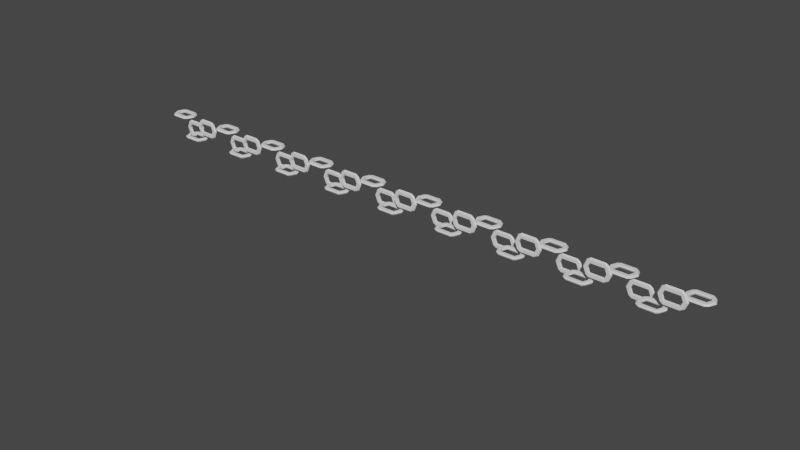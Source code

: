 # Source: Virveblend.blend  (saved by Blender 2.91.10; exported with 4.5.12 LTS)
import bpy
from mathutils import Matrix  # noqa: F401  (used for matrix-valued properties, if any)

bpy.ops.wm.read_factory_settings(use_empty=True)
scene = bpy.context.scene
scene.name = 'Scene'

# ---- collections
col_collection = bpy.data.collections.new('Collection'); scene.collection.children.link(col_collection)

# ---- materials (node trees are filled in below, after node groups)
mat_material = bpy.data.materials.new('Material')
mat_material.alpha_threshold = 0.0
mat_material.use_transparent_shadow = False
mat_material.line_color = (0.0, 0.0, 0.0, 1.0)

# ---- material node trees
mat_material.use_nodes = True; mat_material.node_tree.nodes.clear()
_N = mat_material.node_tree.nodes; _L = mat_material.node_tree.links
n0 = _N.new('ShaderNodeOutputMaterial'); n0.name = 'Material Output'; n0.location = (300, 300)
n1 = _N.new('ShaderNodeBsdfPrincipled'); n1.name = 'Principled BSDF'; n1.location = (10, 300)
n1.distribution = 'GGX'
n1.subsurface_method = 'BURLEY'
n1.inputs[2].default_value = 0.4
n1.inputs[3].default_value = 1.45
n1.inputs[27].default_value = (0.0, 0.0, 0.0, 1.0)
n1.inputs[28].default_value = 1.0
_L.new(n1.outputs[0], n0.inputs[0])
n0.is_active_output = True

# ---- world
world_world = bpy.data.worlds.new('World'); scene.world = world_world
world_world.use_nodes = True; world_world.node_tree.nodes.clear()
_N = world_world.node_tree.nodes; _L = world_world.node_tree.links
n0 = _N.new('ShaderNodeOutputWorld'); n0.name = 'World Output'; n0.location = (300, 300)
n1 = _N.new('ShaderNodeBackground'); n1.name = 'Background'; n1.location = (10, 300)
n1.inputs[0].default_value = (0.05088, 0.05088, 0.05088, 1.0)
_L.new(n1.outputs[0], n0.inputs[0])
n0.is_active_output = True
world_world.color = (0.05088, 0.05088, 0.05088)
world_world.use_sun_shadow = False
world_world.sun_shadow_jitter_overblur = 0.0

# ---- meshes
me_cube = bpy.data.meshes.new('Cube')
me_cube.from_pydata([(1.0, 1.0, 1.0), (-1.0, 1.0, 1.0), (-0.9355, 1.0, 1.0), (-0.871, 1.0, 1.0), (-0.8065, 1.0, 1.0), (-0.7419, 1.0, 1.0), (-0.6774, 1.0, 1.0), (-0.6129, 1.0, 1.0), (-0.5484, 1.0, 1.0), (-0.4839, 1.0, 1.0), (-0.4194, 1.0, 1.0), (-0.3548, 1.0, 1.0), (-0.2903, 1.0, 1.0), (-0.2258, 1.0, 1.0), (-0.1613, 1.0, 1.0), (-0.09677, 1.0, 1.0), (-0.03226, 1.0, 1.0), (0.03226, 1.0, 1.0), (0.09677, 1.0, 1.0), (0.1613, 1.0, 1.0), (0.2258, 1.0, 1.0), (0.2903, 1.0, 1.0), (0.3548, 1.0, 1.0), (0.4194, 1.0, 1.0), (0.4839, 1.0, 1.0), (0.5484, 1.0, 1.0), (0.6129, 1.0, 1.0), (0.6774, 1.0, 1.0), (0.7419, 1.0, 1.0), (0.8065, 1.0, 1.0), (0.871, 1.0, 1.0), (0.9355, 1.0, 1.0), (1.0, 1.881, 1.0), (-1.0, 1.881, 1.0), (-0.9355, 1.881, 1.0), (-0.871, 1.881, 1.0), (-0.8065, 1.881, 1.0), (-0.7419, 1.881, 1.0), (-0.6774, 1.881, 1.0), (-0.6129, 1.881, 1.0), (-0.5484, 1.881, 1.0), (-0.4839, 1.881, 1.0), (-0.4194, 1.881, 1.0), (-0.3548, 1.881, 1.0), (-0.2903, 1.881, 1.0), (-0.2258, 1.881, 1.0), (-0.1613, 1.881, 1.0), (-0.09677, 1.881, 1.0), (-0.03226, 1.881, 1.0), (0.03226, 1.881, 1.0), (0.09677, 1.881, 1.0), (0.1613, 1.881, 1.0), (0.2258, 1.881, 1.0), (0.2903, 1.881, 1.0), (0.3548, 1.881, 1.0), (0.4194, 1.881, 1.0), (0.4839, 1.881, 1.0), (0.5484, 1.881, 1.0), (0.6129, 1.881, 1.0), (0.6774, 1.881, 1.0), (0.7419, 1.881, 1.0), (0.8065, 1.881, 1.0), (0.871, 1.881, 1.0), (0.9355, 1.881, 1.0)], [], [(23, 24, 56, 55), (10, 11, 43, 42), (24, 25, 57, 56), (11, 12, 44, 43), (25, 26, 58, 57), (12, 13, 45, 44), (26, 27, 59, 58), (13, 14, 46, 45), (31, 0, 32, 63), (27, 28, 60, 59), (14, 15, 47, 46), (1, 2, 34, 33), (28, 29, 61, 60), (15, 16, 48, 47), (2, 3, 35, 34), (29, 30, 62, 61), (16, 17, 49, 48), (3, 4, 36, 35), (30, 31, 63, 62), (17, 18, 50, 49), (4, 5, 37, 36), (18, 19, 51, 50), (5, 6, 38, 37), (19, 20, 52, 51), (6, 7, 39, 38), (20, 21, 53, 52), (7, 8, 40, 39), (21, 22, 54, 53), (8, 9, 41, 40), (22, 23, 55, 54), (9, 10, 42, 41)])
_uv = me_cube.uv_layers.new(name='UVMap')
_uv.uv.foreach_set('vector', [0.0, 0.0, 0.0, 0.0, 0.0, 0.0, 0.0, 0.0, 0.0, 0.0, 0.0, 0.0, 0.0, 0.0, 0.0, 0.0, 0.0, 0.0, 0.0, 0.0, 0.0, 0.0, 0.0, 0.0, 0.0, 0.0, 0.0, 0.0, 0.0, 0.0, 0.0, 0.0, 0.0, 0.0, 0.0, 0.0, 0.0, 0.0, 0.0, 0.0, 0.0, 0.0, 0.0, 0.0, 0.0, 0.0, 0.0, 0.0, 0.0, 0.0, 0.0, 0.0, 0.0, 0.0, 0.0, 0.0, 0.0, 0.0, 0.0, 0.0, 0.0, 0.0, 0.0, 0.0, 0.0, 0.0, 0.0, 0.0, 0.0, 0.0, 0.0, 0.0, 0.0, 0.0, 0.0, 0.0, 0.0, 0.0, 0.0, 0.0, 0.0, 0.0, 0.0, 0.0, 0.0, 0.0, 0.0, 0.0, 0.0, 0.0, 0.0, 0.0, 0.0, 0.0, 0.0, 0.0, 0.0, 0.0, 0.0, 0.0, 0.0, 0.0, 0.0, 0.0, 0.0, 0.0, 0.0, 0.0, 0.0, 0.0, 0.0, 0.0, 0.0, 0.0, 0.0, 0.0, 0.0, 0.0, 0.0, 0.0, 0.0, 0.0, 0.0, 0.0, 0.0, 0.0, 0.0, 0.0, 0.0, 0.0, 0.0, 0.0, 0.0, 0.0, 0.0, 0.0, 0.0, 0.0, 0.0, 0.0, 0.0, 0.0, 0.0, 0.0, 0.0, 0.0, 0.0, 0.0, 0.0, 0.0, 0.0, 0.0, 0.0, 0.0, 0.0, 0.0, 0.0, 0.0, 0.0, 0.0, 0.0, 0.0, 0.0, 0.0, 0.0, 0.0, 0.0, 0.0, 0.0, 0.0, 0.0, 0.0, 0.0, 0.0, 0.0, 0.0, 0.0, 0.0, 0.0, 0.0, 0.0, 0.0, 0.0, 0.0, 0.0, 0.0, 0.0, 0.0, 0.0, 0.0, 0.0, 0.0, 0.0, 0.0, 0.0, 0.0, 0.0, 0.0, 0.0, 0.0, 0.0, 0.0, 0.0, 0.0, 0.0, 0.0, 0.0, 0.0, 0.0, 0.0, 0.0, 0.0, 0.0, 0.0, 0.0, 0.0, 0.0, 0.0, 0.0, 0.0, 0.0, 0.0, 0.0, 0.0, 0.0, 0.0, 0.0, 0.0, 0.0, 0.0, 0.0, 0.0, 0.0, 0.0, 0.0, 0.0, 0.0, 0.0, 0.0, 0.0, 0.0, 0.0, 0.0, 0.0, 0.0, 0.0, 0.0, 0.0])
me_cube.materials.append(mat_material)
me_cube.use_remesh_preserve_volume = False
me_cube.use_remesh_preserve_attributes = False
me_cube.use_mirror_vertex_groups = False
me_cube.update()
me_torus = bpy.data.meshes.new('Torus')
me_torus.from_pydata([(-0.1859, 0.2705, -0.009365), (-0.1638, 0.2484, 0.03512), (-0.1036, 0.1882, 0.03512), (-0.1036, 0.1882, 0.03512), (-0.1036, 0.1882, -0.03512), (-0.1638, 0.2484, -0.03512), (-0.2492, -0.21, -0.009365), (-0.218, -0.21, 0.03512), (-0.1329, -0.21, 0.03512), (-0.1329, -0.21, 0.03512), (-0.1329, -0.21, -0.03512), (-0.218, -0.21, -0.03512), (-0.1859, -0.3025, -0.009365), (-0.1638, -0.2804, 0.03512), (-0.1036, -0.2203, 0.03512), (-0.1036, -0.2203, 0.03512), (-0.1036, -0.2203, -0.03512), (-0.1638, -0.2804, -0.03512), (-0.1329, 0.1742, 0.03512), (-0.1329, 0.1742, 0.03512), (-0.1329, 0.1742, -0.03512), (-0.218, 0.1742, -0.03512), (-0.2492, 0.1742, -0.009365), (-0.218, 0.1742, 0.03512), (-0.08672, 0.1882, 0.0), (-0.1175, 0.1742, 0.0), (-0.08672, -0.2203, 0.0), (-0.1175, -0.21, 0.0), (0.1859, 0.2705, -0.009365), (0.1638, 0.2484, 0.03512), (0.1036, 0.1882, 0.03512), (0.1036, 0.1882, 0.03512), (0.1036, 0.1882, -0.03512), (0.1638, 0.2484, -0.03512), (0.2492, -0.21, -0.009365), (0.218, -0.21, 0.03512), (0.1329, -0.21, 0.03512), (0.1329, -0.21, 0.03512), (0.1329, -0.21, -0.03512), (0.218, -0.21, -0.03512), (0.1859, -0.3025, -0.009365), (0.1638, -0.2804, 0.03512), (0.1036, -0.2203, 0.03512), (0.1036, -0.2203, 0.03512), (0.1036, -0.2203, -0.03512), (0.1638, -0.2804, -0.03512), (0.1329, 0.1742, 0.03512), (0.1329, 0.1742, 0.03512), (0.1329, 0.1742, -0.03512), (0.218, 0.1742, -0.03512), (0.2492, 0.1742, -0.009365), (0.218, 0.1742, 0.03512), (0.0, 0.3475, -0.009365), (0.0, 0.3163, 0.03512), (0.0, 0.2312, 0.03512), (0.0, 0.2312, 0.03512), (0.0, 0.2312, -0.03512), (0.0, 0.3163, -0.03512), (0.0, -0.3795, -0.009365), (0.0, -0.3483, 0.03512), (0.0, -0.2632, 0.03512), (0.0, -0.2632, 0.03512), (0.0, -0.2632, -0.03512), (0.0, -0.3483, -0.03512), (0.0, 0.2312, 0.0), (0.08672, 0.1882, 0.0), (0.1175, 0.1742, 0.0), (0.08672, -0.2203, 0.0), (0.0, -0.2632, 0.0), (0.1175, -0.21, 0.0)], [], [(52, 0, 1, 53), (53, 1, 2, 54), (54, 2, 3, 55), (64, 24, 4, 56), (56, 4, 5, 57), (57, 5, 0, 52), (0, 22, 23, 1), (1, 23, 18, 2), (2, 18, 19, 3), (24, 25, 20, 4), (4, 20, 21, 5), (5, 21, 22, 0), (6, 12, 13, 7), (7, 13, 14, 8), (8, 14, 15, 9), (27, 26, 16, 10), (10, 16, 17, 11), (11, 17, 12, 6), (12, 58, 59, 13), (13, 59, 60, 14), (14, 60, 61, 15), (26, 68, 62, 16), (16, 62, 63, 17), (17, 63, 58, 12), (18, 23, 7, 8), (19, 18, 8, 9), (25, 19, 9, 27), (21, 20, 10, 11), (21, 11, 6, 22), (23, 22, 6, 7), (20, 25, 27, 10), (15, 61, 68, 26), (9, 15, 26, 27), (3, 19, 25, 24), (55, 3, 24, 64), (52, 53, 29, 28), (53, 54, 30, 29), (54, 55, 31, 30), (64, 56, 32, 65), (56, 57, 33, 32), (57, 52, 28, 33), (28, 29, 51, 50), (29, 30, 46, 51), (30, 31, 47, 46), (65, 32, 48, 66), (32, 33, 49, 48), (33, 28, 50, 49), (34, 35, 41, 40), (35, 36, 42, 41), (36, 37, 43, 42), (69, 38, 44, 67), (38, 39, 45, 44), (39, 34, 40, 45), (40, 41, 59, 58), (41, 42, 60, 59), (42, 43, 61, 60), (67, 44, 62, 68), (44, 45, 63, 62), (45, 40, 58, 63), (46, 36, 35, 51), (47, 37, 36, 46), (66, 69, 37, 47), (49, 39, 38, 48), (49, 50, 34, 39), (51, 35, 34, 50), (48, 38, 69, 66), (43, 67, 68, 61), (37, 69, 67, 43), (31, 65, 66, 47), (55, 64, 65, 31)])
_uv = me_torus.uv_layers.new(name='UVMap')
_uv.uv.foreach_set('vector', [0.75, 0.4556, 0.875, 0.4556, 0.875, 0.6667, 0.75, 0.6667, 0.75, 0.6667, 0.875, 0.6667, 0.875, 0.8333, 0.75, 0.8333, 0.75, 0.8333, 0.875, 0.8333, 0.875, 0.8333, 0.75, 0.8333, 0.741, 0.0927, 0.875, 0.0927, 0.875, 0.1667, 0.75, 0.1667, 0.75, 0.1667, 0.875, 0.1667, 0.875, 0.3333, 0.75, 0.3333, 0.75, 0.3333, 0.875, 0.3333, 0.875, 0.4556, 0.75, 0.4556, 0.875, 0.4556, 1.0, 0.4556, 1.0, 0.6667, 0.875, 0.6667, 0.875, 0.6667, 1.0, 0.6667, 1.0, 0.8333, 0.875, 0.8333, 0.875, 0.8333, 1.0, 0.8333, 1.0, 0.8333, 0.875, 0.8333, 0.875, 0.0927, 1.009, 0.0927, 1.0, 0.1667, 0.875, 0.1667, 0.875, 0.1667, 1.0, 0.1667, 1.0, 0.3333, 0.875, 0.3333, 0.875, 0.3333, 1.0, 0.3333, 1.0, 0.4556, 0.875, 0.4556, 0.0, 0.4556, 0.125, 0.4556, 0.125, 0.6667, 0.0, 0.6667, 0.0, 0.6667, 0.125, 0.6667, 0.125, 0.8333, 0.0, 0.8333, 0.0, 0.8333, 0.125, 0.8333, 0.125, 0.8333, 0.0, 0.8333, -0.004867, 0.09564, 0.125, 0.0927, 0.125, 0.1667, 0.0, 0.1667, 0.0, 0.1667, 0.125, 0.1667, 0.125, 0.3333, 0.0, 0.3333, 0.0, 0.3333, 0.125, 0.3333, 0.125, 0.4556, 0.0, 0.4556, 0.125, 0.4556, 0.25, 0.4556, 0.25, 0.6667, 0.125, 0.6667, 0.125, 0.6667, 0.25, 0.6667, 0.25, 0.8333, 0.125, 0.8333, 0.125, 0.8333, 0.25, 0.8333, 0.25, 0.8333, 0.125, 0.8333, 0.125, 0.0927, 0.259, 0.0927, 0.25, 0.1667, 0.125, 0.1667, 0.125, 0.1667, 0.25, 0.1667, 0.25, 0.3333, 0.125, 0.3333, 0.125, 0.3333, 0.25, 0.3333, 0.25, 0.4556, 0.125, 0.4556, 1.0, 0.8333, 1.0, 0.6667, 0.0, 0.6667, 0.0, 0.8333, 1.0, 0.8333, 1.0, 0.8333, 0.0, 0.8333, 0.0, 0.8333, 1.0, 0.5, 1.0, 0.8333, -0.009734, 0.02461, -0.004867, 0.09564, 1.0, 0.3333, 1.0, 0.1667, 0.0, 0.1667, 0.0, 0.3333, 1.0, 0.3333, 0.0, 0.3333, 0.0, 0.4556, 1.0, 0.4556, 1.0, 0.6667, 1.0, 0.4556, 0.0, 0.4556, 0.0, 0.6667, 1.0, 0.1667, 1.0, 0.5, -0.004867, 0.09564, 0.0, 0.1667, 0.125, 0.01873, 0.2679, 0.01873, 0.259, 0.0927, 0.125, 0.0927, -0.009734, 0.02461, 0.125, 0.01873, 0.125, 0.0927, -0.004867, 0.09564, 0.875, 0.01873, 1.018, 0.01873, 1.009, 0.0927, 0.875, 0.0927, 0.7321, 0.01873, 0.875, 0.01873, 0.875, 0.0927, 0.741, 0.0927, 0.75, 0.4556, 0.75, 0.6667, 0.875, 0.6667, 0.875, 0.4556, 0.75, 0.6667, 0.75, 0.8333, 0.875, 0.8333, 0.875, 0.6667, 0.75, 0.8333, 0.75, 0.8333, 0.875, 0.8333, 0.875, 0.8333, 0.741, 0.0927, 0.75, 0.1667, 0.875, 0.1667, 0.875, 0.0927, 0.75, 0.1667, 0.75, 0.3333, 0.875, 0.3333, 0.875, 0.1667, 0.75, 0.3333, 0.75, 0.4556, 0.875, 0.4556, 0.875, 0.3333, 0.875, 0.4556, 0.875, 0.6667, 1.0, 0.6667, 1.0, 0.4556, 0.875, 0.6667, 0.875, 0.8333, 1.0, 0.8333, 1.0, 0.6667, 0.875, 0.8333, 0.875, 0.8333, 1.0, 0.8333, 1.0, 0.8333, 0.875, 0.0927, 0.875, 0.1667, 1.0, 0.1667, 1.009, 0.0927, 0.875, 0.1667, 0.875, 0.3333, 1.0, 0.3333, 1.0, 0.1667, 0.875, 0.3333, 0.875, 0.4556, 1.0, 0.4556, 1.0, 0.3333, 0.0, 0.4556, 0.0, 0.6667, 0.125, 0.6667, 0.125, 0.4556, 0.0, 0.6667, 0.0, 0.8333, 0.125, 0.8333, 0.125, 0.6667, 0.0, 0.8333, 0.0, 0.8333, 0.125, 0.8333, 0.125, 0.8333, -0.004867, 0.09564, 0.0, 0.1667, 0.125, 0.1667, 0.125, 0.0927, 0.0, 0.1667, 0.0, 0.3333, 0.125, 0.3333, 0.125, 0.1667, 0.0, 0.3333, 0.0, 0.4556, 0.125, 0.4556, 0.125, 0.3333, 0.125, 0.4556, 0.125, 0.6667, 0.25, 0.6667, 0.25, 0.4556, 0.125, 0.6667, 0.125, 0.8333, 0.25, 0.8333, 0.25, 0.6667, 0.125, 0.8333, 0.125, 0.8333, 0.25, 0.8333, 0.25, 0.8333, 0.125, 0.0927, 0.125, 0.1667, 0.25, 0.1667, 0.259, 0.0927, 0.125, 0.1667, 0.125, 0.3333, 0.25, 0.3333, 0.25, 0.1667, 0.125, 0.3333, 0.125, 0.4556, 0.25, 0.4556, 0.25, 0.3333, 1.0, 0.8333, 0.0, 0.8333, 0.0, 0.6667, 1.0, 0.6667, 1.0, 0.8333, 0.0, 0.8333, 0.0, 0.8333, 1.0, 0.8333, 1.0, 0.5, -0.004867, 0.09564, -0.009734, 0.02461, 1.0, 0.8333, 1.0, 0.3333, 0.0, 0.3333, 0.0, 0.1667, 1.0, 0.1667, 1.0, 0.3333, 1.0, 0.4556, 0.0, 0.4556, 0.0, 0.3333, 1.0, 0.6667, 0.0, 0.6667, 0.0, 0.4556, 1.0, 0.4556, 1.0, 0.1667, 0.0, 0.1667, -0.004867, 0.09564, 1.0, 0.5, 0.125, 0.01873, 0.125, 0.0927, 0.259, 0.0927, 0.2679, 0.01873, -0.009734, 0.02461, -0.004867, 0.09564, 0.125, 0.0927, 0.125, 0.01873, 0.875, 0.01873, 0.875, 0.0927, 1.009, 0.0927, 1.018, 0.01873, 0.7321, 0.01873, 0.741, 0.0927, 0.875, 0.0927, 0.875, 0.01873])
me_torus.use_remesh_fix_poles = True
me_torus.use_remesh_preserve_attributes = False
me_torus.use_mirror_vertex_groups = False
me_torus.update()

# ---- objects
ob_cube = bpy.data.objects.new('Cube', me_cube)
ob_torus = bpy.data.objects.new('Torus', me_torus)
ob_empty_001 = bpy.data.objects.new('Empty.001', None)
ob_empty = bpy.data.objects.new('Empty', None)
ob_empty_002 = bpy.data.objects.new('Empty.002', None)

# ---- transforms, parenting, visibility, modifiers, constraints
ob_cube.location = (0.0, 0.0, 0.0)
ob_cube.scale = (8.279, 0.3265, 0.3265)
ob_cube.lock_rotations_4d = False
ob_cube.empty_display_type = 'ARROWS'
ob_cube.hide_render = True
ob_cube.lineart.crease_threshold = 0.0
_vg = ob_cube.vertex_groups.new(name='Rope')
_m = ob_cube.modifiers.new('Hook-Empty', 'HOOK')
_m.center = (1.0, 1.441, 1.0)
_m.matrix_inverse = ((8.279, 0.0, 0.0, -8.279), (0.0, 0.3265, 0.0, -0.4703), (0.0, 0.0, 0.3265, -0.3265), (0.0, 0.0, 0.0, 1.0))
_m.object = ob_empty
_m = ob_cube.modifiers.new('Hook-Empty.002', 'HOOK')
_m.center = (-1.0, 1.441, 1.0)
_m.matrix_inverse = ((8.279, 0.0, 0.0, 8.279), (0.0, 0.3265, 0.0, -0.4703), (0.0, 0.0, 0.3265, -0.3265), (0.0, 0.0, 0.0, 1.0))
_m.object = ob_empty_002
_m = ob_cube.modifiers.new('Cloth', 'CLOTH')
ob_torus.location = (-8.053, 0.4703, 0.351)
ob_torus.rotation_euler = (0.0, -0.0, 1.571)
ob_torus.lineart.crease_threshold = 0.0
_m = ob_torus.modifiers.new('Array', 'ARRAY')
_m.count = 37
_m.relative_offset_displace = (0.0, -0.62, 0.0)
_m.use_object_offset = True
_m.offset_object = ob_empty_001
_m = ob_torus.modifiers.new('SurfaceDeform', 'SURFACE_DEFORM')
_m.target = ob_cube
ob_empty_001.location = (-8.053, 0.4703, 0.0)
ob_empty_001.rotation_euler = (-1.571, 1.571, 0.0)
ob_empty_001.lineart.crease_threshold = 0.0
ob_empty.location = (8.279, 0.4703, 0.3265)
ob_empty.lineart.crease_threshold = 0.0
ob_empty_002.location = (-8.279, 0.4703, 0.3265)
ob_empty_002.lineart.crease_threshold = 0.0

# ---- collection membership
col_collection.objects.link(ob_cube)
col_collection.objects.link(ob_torus)
col_collection.objects.link(ob_empty_001)
col_collection.objects.link(ob_empty)
col_collection.objects.link(ob_empty_002)

# ---- scene / render settings (as saved in the file)
scene.frame_start = 1; scene.frame_end = 250; scene.frame_set(30)
scene.render.engine = 'BLENDER_EEVEE_NEXT'
scene.cycles.use_denoising = False
scene.cycles.samples = 128
scene.cycles.sampling_pattern = 'TABULATED_SOBOL'
scene.cycles.use_adaptive_sampling = False
scene.cycles.use_light_tree = False
scene.view_settings.view_transform = 'Filmic'
bpy.context.view_layer.update()

# ---- added for rendering (the .blend has no active camera and no usable light): camera, sun
cam_auto = bpy.data.cameras.new('AutoCamera')
cam_auto.lens = 50.0
cam_auto.sensor_width = 36.0
cam_auto.clip_end = 1000.0
ob_auto_camera = bpy.data.objects.new('AutoCamera', cam_auto)
scene.collection.objects.link(ob_auto_camera)
ob_auto_camera.location = (16.0924, -18.7517, 12.2094)
ob_auto_camera.rotation_euler = (1.09748, -7.21219e-08, 0.694738)
scene.camera = ob_auto_camera
light_auto_sun = bpy.data.lights.new('AutoSun', 'SUN')
light_auto_sun.energy = 3.0
light_auto_sun.angle = 0.0523599
ob_auto_sun = bpy.data.objects.new('AutoSun', light_auto_sun)
scene.collection.objects.link(ob_auto_sun)
ob_auto_sun.rotation_euler = (0.872665, 0.174533, 0.523599)
bpy.context.view_layer.update()
